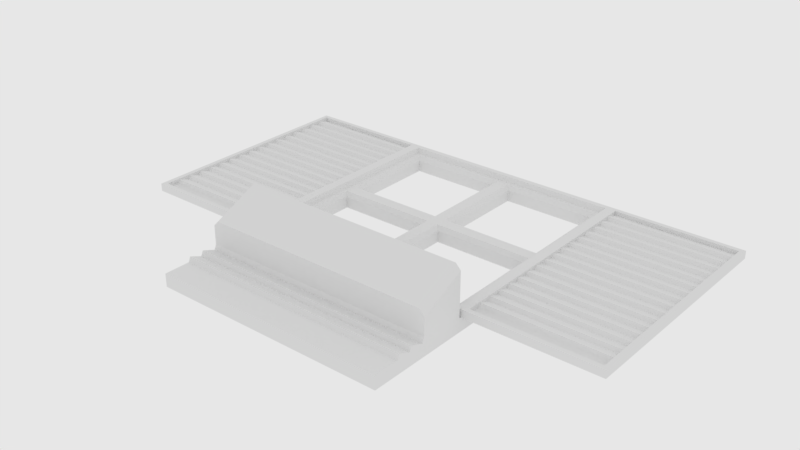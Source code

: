 # Source: arch_window1.blend  (saved by Blender 2.79.6; exported with 4.5.12 LTS)
import bpy
from mathutils import Matrix  # noqa: F401  (used for matrix-valued properties, if any)

bpy.ops.wm.read_factory_settings(use_empty=True)
scene = bpy.context.scene
scene.name = 'main'

# ---- collections
col_collection_1 = bpy.data.collections.new('Collection 1'); scene.collection.children.link(col_collection_1)

# ---- node groups
ng_auto_smooth = bpy.data.node_groups.new('Auto Smooth', 'GeometryNodeTree')
_s = ng_auto_smooth.interface.new_socket(name='Geometry', in_out='OUTPUT', socket_type='NodeSocketGeometry')
_s = ng_auto_smooth.interface.new_socket(name='Geometry', in_out='INPUT', socket_type='NodeSocketGeometry')
_s = ng_auto_smooth.interface.new_socket(name='Angle', in_out='INPUT', socket_type='NodeSocketFloat')
_s.subtype = 'ANGLE'
_s.min_value = 0.0
_s.max_value = 3.142
ng_auto_smooth.is_modifier = True
_N = ng_auto_smooth.nodes; _L = ng_auto_smooth.links
n0 = _N.new('NodeGroupOutput'); n0.name = 'Group Output'; n0.location = (480, -100)
n1 = _N.new('NodeGroupInput'); n1.name = 'Group Input'; n1.location = (-420, -300)
n2 = _N.new('NodeGroupInput'); n2.name = 'Group Input.001'; n2.location = (-60, -100)
n3 = _N.new('GeometryNodeSetShadeSmooth'); n3.name = 'Set Shade Smooth'; n3.location = (120, -100)
n3.domain = 'EDGE'
n4 = _N.new('GeometryNodeSetShadeSmooth'); n4.name = 'Set Shade Smooth.001'; n4.location = (300, -100)
n5 = _N.new('GeometryNodeInputMeshEdgeAngle'); n5.name = 'Edge Angle'; n5.location = (-420, -220)
n6 = _N.new('GeometryNodeInputEdgeSmooth'); n6.name = 'Is Edge Smooth'; n6.location = (-60, -160)
n7 = _N.new('GeometryNodeInputShadeSmooth'); n7.name = 'Is Face Smooth'; n7.location = (-240, -340)
n8 = _N.new('FunctionNodeBooleanMath'); n8.name = 'Boolean Math'; n8.location = (-60, -220)
n9 = _N.new('FunctionNodeCompare'); n9.name = 'Compare'; n9.location = (-240, -180)
n9.operation = 'LESS_EQUAL'
_L.new(n5.outputs[0], n9.inputs[0])
_L.new(n4.outputs[0], n0.inputs[0])
_L.new(n1.outputs[1], n9.inputs[1])
_L.new(n9.outputs[0], n8.inputs[0])
_L.new(n7.outputs[0], n8.inputs[1])
_L.new(n2.outputs[0], n3.inputs[0])
_L.new(n6.outputs[0], n3.inputs[1])
_L.new(n3.outputs[0], n4.inputs[0])
_L.new(n8.outputs[0], n3.inputs[2])
n0.is_active_output = True

# ---- world
world_world = bpy.data.worlds.new('world'); scene.world = world_world
world_world.color = (0.8, 0.8, 0.8)
world_world.use_sun_shadow = False
world_world.sun_shadow_jitter_overblur = 0.0
world_world.cycles.sampling_method = 'MANUAL'
world_world.cycles.homogeneous_volume = True

# ---- meshes
me_cube_007 = bpy.data.meshes.new('Cube.007')
me_cube_007.from_pydata([(-0.2866, -0.5361, -0.03133), (-0.2866, -0.5361, 0.1596), (0.2866, -0.5361, -0.03133), (0.2866, -0.5361, 0.1596), (-0.2866, -0.2842, -0.03133), (-0.2866, -0.2842, 0.1596), (0.2866, -0.2842, -0.03133), (0.2866, -0.2842, 0.1596), (-0.6019, -0.2842, 0.1596), (-0.6019, 0.2854, 0.1596), (-0.6019, 0.2854, -0.001443), (-0.6019, -0.2842, -0.001443), (0.6019, -0.2842, 0.1596), (0.6019, 0.2854, 0.1596), (0.6019, 0.2854, -0.001443), (0.6019, -0.2842, -0.001443), (-0.3031, 0.2854, -0.03133), (-0.324, 0.2854, -0.001443), (-0.3031, -0.2842, -0.03133), (-0.324, -0.2842, -0.001443), (0.3031, 0.2854, -0.03133), (0.324, 0.2854, -0.001443), (0.3031, -0.2842, -0.03133), (0.324, -0.2842, -0.001443)], [], [(2, 6, 7, 3), (22, 23, 15, 12, 7, 6), (21, 14, 15, 23), (0, 1, 5, 4), (11, 8, 9, 10), (13, 14, 21, 20, 16, 17, 10, 9), (4, 18, 16, 20, 22, 6, 2, 0), (15, 14, 13, 12), (1, 3, 7, 12, 13, 9, 8, 5), (17, 19, 11, 10), (8, 11, 19, 18, 4, 5), (0, 2, 3, 1), (19, 17, 16, 18), (23, 22, 20, 21)])
me_cube_007.use_remesh_preserve_volume = False
me_cube_007.use_remesh_preserve_attributes = False
me_cube_007.use_mirror_vertex_groups = False
me_cube_007.update()
me_cube_003 = bpy.data.meshes.new('Cube.003')
me_cube_003.from_pydata([(0.2477, 0.2477, -0.0235), (-0.2477, 0.2477, -0.0235), (0.295, 0.2734, 0.02637), (0.2477, -0.2477, -0.0235), (-0.295, 0.2734, 0.02637), (0.2842, 0.2842, -0.0235), (-0.2477, -0.2477, -0.0235), (-0.2842, 0.2842, -0.0235), (0.295, -0.2734, 0.02637), (-0.295, -0.2734, 0.02637), (0.02338, 0.2842, 0.02637), (0.2842, -0.2842, -0.0235), (-0.02338, 0.2842, 0.02637), (0.02338, 0.2842, -0.0235), (-0.2842, -0.2842, -0.0235), (0.02338, -0.2842, 0.02637), (-0.02338, 0.2842, -0.0235), (0.02338, 0.2477, -0.0235), (-0.02338, -0.2842, 0.02637), (0.02338, -0.2842, -0.0235), (0.2477, 0.02338, -0.0235), (-0.02338, 0.2477, -0.0235), (-0.02338, -0.2842, -0.0235), (0.02338, -0.2477, -0.0235), (0.2842, 0.02338, -0.0235), (0.295, 0.02338, 0.02637), (-0.2477, 0.02338, -0.0235), (0.02338, 0.02338, -0.0235), (0.2477, -0.02338, -0.0235), (-0.02338, -0.2477, -0.0235), (-0.2842, 0.02338, -0.0235), (-0.295, 0.02338, 0.02637), (0.2659, 0.2659, 0.01374), (0.2659, 0.02338, 0.01374), (0.2842, -0.02338, -0.0235), (-0.02338, 0.02338, -0.0235), (0.295, -0.02338, 0.02637), (-0.2477, -0.02338, -0.0235), (0.02338, 0.2659, 0.01374), (-0.2659, 0.2659, 0.01374), (0.02338, -0.02338, -0.0235), (-0.2659, 0.02338, 0.01374), (-0.2842, -0.02338, -0.0235), (0.02338, 0.2718, 0.02637), (-0.295, -0.02338, 0.02637), (0.2659, -0.2659, 0.01374), (0.2718, 0.2718, 0.02637), (-0.02338, 0.2659, 0.01374), (-0.02338, -0.02338, -0.0235), (0.2718, 0.02338, 0.02637), (-0.02338, 0.2718, 0.02637), (-0.2659, -0.2659, 0.01374), (-0.2718, 0.2718, 0.02637), (-0.2718, 0.02338, 0.02637), (0.0, 0.2477, -0.0235), (-0.2659, -0.02338, 0.01374), (0.0, 0.2842, -0.0235), (0.0, 0.2842, 0.02637), (-0.02338, -0.2659, 0.01374), (0.0, 0.02338, -0.0235), (0.0, 0.02338, 0.01374), (0.0, 0.2659, 0.01374), (-0.02338, -0.2718, 0.02637), (-0.2718, -0.2718, 0.02637), (0.0, 0.2718, 0.02637), (-0.2718, -0.02338, 0.02637), (0.0, -0.2477, -0.0235), (0.0, -0.2842, -0.0235), (0.0, -0.2842, 0.02637), (0.0, -0.02338, -0.0235), (0.0, -0.02338, 0.01374), (0.0, -0.2659, 0.01374), (0.0, -0.2718, 0.02637), (0.0, 0.0, -0.0235), (0.0, 0.0, 0.01374), (-0.2718, 0.0, 0.02637), (-0.2659, 0.0, 0.01374), (-0.02338, 0.0, -0.0235), (-0.2477, 0.0, -0.0235), (-0.2842, 0.0, -0.0235), (-0.295, 0.0, 0.02637), (-0.1245, -0.2842, 0.02637), (-0.1245, 0.2842, 0.02637), (-0.1245, -0.2477, -0.0235), (-0.1245, 0.0, 0.01374), (-0.1245, 0.2477, -0.0235), (-0.1245, 0.0, -0.0235), (-0.1245, 0.2659, 0.01374), (-0.1245, 0.02338, -0.0235), (-0.1245, -0.2659, 0.01374), (-0.1245, 0.2842, -0.0235), (-0.1245, -0.02338, -0.0235), (-0.1245, -0.2842, -0.0235), (-0.1245, 0.2718, 0.02637), (-0.1245, -0.2718, 0.02637), (-0.2477, -0.2477, 0.004524), (-0.2569, -0.2569, 0.01374), (-0.01416, -0.2569, 0.01374), (-0.02338, -0.2477, 0.004524), (-0.2569, -0.01416, 0.01374), (-0.2477, -0.02338, 0.004524), (-0.01416, -0.01416, 0.01374), (-0.02338, -0.02338, 0.004524), (-0.1245, -0.02338, 0.004524), (-0.1245, -0.01416, 0.01374), (-0.1245, -0.2569, 0.01374), (-0.1245, -0.2477, 0.004524), (0.2659, -0.02338, 0.01374), (-0.2477, 0.2477, 0.004524), (-0.2569, 0.2569, 0.01374), (-0.01416, 0.2569, 0.01374), (-0.02338, 0.2477, 0.004524), (-0.2569, 0.01416, 0.01374), (-0.2477, 0.02338, 0.004524), (-0.01416, 0.01416, 0.01374), (-0.02338, 0.02338, 0.004524), (0.02338, -0.2659, 0.01374), (-0.1245, 0.02338, 0.004524), (-0.1245, 0.01416, 0.01374), (-0.1245, 0.2569, 0.01374), (-0.1245, 0.2477, 0.004524), (0.02338, -0.2718, 0.02637), (0.2718, -0.2718, 0.02637), (0.2718, -0.02338, 0.02637), (-0.2842, -0.2842, 0.007668), (-0.2842, -0.02338, 0.007668), (-0.2842, 0.0, 0.007668), (-0.02338, -0.2842, 0.007668), (-0.2842, 0.02338, 0.007668), (-0.02338, 0.2842, 0.007668), (-0.1245, 0.2842, 0.007668), (-0.2842, 0.2842, 0.007668), (0.0, -0.2842, 0.007668), (0.2718, 0.0, 0.02637), (0.2659, 0.0, 0.01374), (0.02338, 0.0, -0.0235), (-0.1245, -0.2842, 0.007668), (0.2477, 0.0, -0.0235), (0.0, 0.2842, 0.007668), (0.2842, 0.0, -0.0235), (0.0, -0.4736, -0.0235), (-0.02338, -0.4736, -0.0235), (0.295, 0.0, 0.02637), (0.1245, -0.2842, 0.02637), (-0.02338, -0.4736, 0.007668), (0.1245, 0.2842, 0.02637), (-0.1245, -0.4736, -0.0235), (0.0, -0.4736, 0.007668), (-0.2842, -0.4736, -0.0235), (-0.1245, -0.4736, 0.007668), (0.1245, -0.2477, -0.0235), (0.1245, 0.0, 0.01374), (-0.2842, -0.4736, 0.007668), (0.1245, 0.2477, -0.0235), (0.1245, 0.0, -0.0235), (0.1245, 0.2659, 0.01374), (0.1245, 0.02338, -0.0235), (0.1245, -0.2659, 0.01374), (0.1245, 0.2842, -0.0235), (0.1245, -0.02338, -0.0235), (0.1245, -0.2842, -0.0235), (0.1245, 0.2718, 0.02637), (0.0, -0.4023, 0.007668), (0.0, -0.3972, 0.01916), (0.0, -0.4392, 0.007668), (0.0, -0.4341, 0.01916), (0.1245, -0.2718, 0.02637), (0.2477, -0.2477, 0.004524), (0.2569, -0.2569, 0.01374), (0.01416, -0.2569, 0.01374), (0.02338, -0.2477, 0.004524), (-0.02338, -0.4023, -0.0235), (-0.02338, -0.3972, -0.0235), (-0.02338, -0.4392, -0.0235), (-0.02338, -0.4341, -0.0235), (-0.1245, -0.4392, -0.0235), (-0.1245, -0.4341, -0.0235), (-0.1245, -0.4023, -0.0235), (-0.1245, -0.3972, -0.0235), (-0.2842, -0.4341, -0.0235), (-0.2842, -0.4392, -0.0235), (-0.2842, -0.3972, -0.0235), (-0.2842, -0.4023, -0.0235), (0.2569, -0.01416, 0.01374), (0.2477, -0.02338, 0.004524), (0.01416, -0.01416, 0.01374), (-0.2842, -0.4341, 0.01916), (-0.2842, -0.4392, 0.007668), (-0.2842, -0.3972, 0.01916), (-0.2842, -0.4023, 0.007668), (0.0, -0.4341, -0.0235), (0.0, -0.4392, -0.0235), (0.0, -0.3972, -0.0235), (0.0, -0.4023, -0.0235), (-0.1245, -0.4023, 0.007668), (-0.1245, -0.3972, 0.01916), (-0.1245, -0.4392, 0.007668), (-0.1245, -0.4341, 0.01916), (-0.02338, -0.4341, 0.01916), (-0.02338, -0.4392, 0.007668), (-0.02338, -0.3972, 0.01916), (-0.02338, -0.4023, 0.007668), (0.0, -0.5361, -0.0235), (-0.02338, -0.5361, -0.0235), (0.02338, -0.02338, 0.004524), (0.1245, -0.02338, 0.004524), (-0.02338, -0.5361, 0.007668), (0.1245, -0.01416, 0.01374), (-0.1245, -0.5361, -0.0235), (0.0, -0.5361, 0.007668), (-0.2842, -0.5361, -0.0235), (-0.1245, -0.5361, 0.007668), (0.1245, -0.2569, 0.01374), (0.1245, -0.2477, 0.004524), (-0.2842, -0.5361, 0.007668), (0.2477, 0.2477, 0.004524), (0.2569, 0.2569, 0.01374), (0.01416, 0.2569, 0.01374), (0.02338, 0.2477, 0.004524), (0.0, -0.4688, 0.01949), (0.2569, 0.01416, 0.01374), (-0.02338, -0.4688, 0.01949), (0.0, -0.4688, -0.0235), (-0.02338, -0.4688, -0.0235), (-0.1245, -0.4688, -0.0235), (-0.2842, -0.4688, -0.0235), (-0.2842, -0.4688, 0.01949), (-0.1245, -0.4688, 0.01949), (-0.6011, -0.2842, 0.007668), (-0.5903, -0.2734, 0.02637), (-0.5903, 0.0, 0.02637), (-0.6011, -0.02338, 0.02637), (-0.6011, -0.02338, 0.007668), (-0.6011, 0.02338, 0.007668), (-0.5903, 0.02338, 0.02637), (-0.5903, 0.2734, 0.02637), (-0.6011, 0.2842, 0.007668), (-0.6011, 0.0, 0.007668), (0.2477, 0.02338, 0.004524), (0.01416, 0.01416, 0.01374), (0.02338, 0.02338, 0.004524), (0.1245, 0.02338, 0.004524), (0.1245, 0.01416, 0.01374), (0.1245, 0.2569, 0.01374), (0.1245, 0.2477, 0.004524), (0.2842, -0.2842, 0.007668), (0.2842, -0.02338, 0.007668), (0.2842, 0.0, 0.007668), (0.02338, -0.2842, 0.007668), (0.2842, 0.02338, 0.007668), (0.02338, 0.2842, 0.007668), (0.1245, 0.2842, 0.007668), (0.2842, 0.2842, 0.007668), (0.1245, -0.2842, 0.007668), (0.02338, -0.4736, -0.0235), (0.02338, -0.4736, 0.007668), (0.1245, -0.4736, -0.0235), (0.2842, -0.4736, -0.0235), (-0.2842, 0.0, 0.02637), (-0.2842, -0.02338, 0.02637), (-0.6011, -0.2842, 0.02637), (-0.2842, -0.2842, 0.02637), (-0.2842, 0.02338, 0.02637), (-0.2842, 0.2842, 0.02637), (-0.6011, 0.0, 0.02637), (-0.5903, -0.02338, 0.02637), (-0.6011, 0.02338, 0.02637), (-0.6011, 0.2842, 0.02637), (-0.295, -0.02338, 0.01333), (-0.5903, -0.02338, 0.01333), (-0.295, 0.0, 0.01333), (-0.5903, 0.0, 0.01333), (-0.295, 0.02338, 0.01333), (-0.5903, 0.02338, 0.01333), (-0.5903, -0.2734, 0.01333), (-0.295, -0.2734, 0.01333), (-0.295, 0.2734, 0.01333), (-0.5903, 0.2734, 0.01333), (0.1245, -0.4736, 0.007668), (0.2842, -0.4736, 0.007668), (0.02338, -0.4023, -0.0235), (0.02338, -0.3972, -0.0235), (0.02338, -0.4392, -0.0235), (0.02338, -0.4341, -0.0235), (0.1245, -0.4392, -0.0235), (0.1245, -0.4341, -0.0235), (0.1245, -0.4023, -0.0235), (0.1245, -0.3972, -0.0235), (0.2842, -0.4341, -0.0235), (0.2842, -0.4392, -0.0235), (0.2842, -0.3972, -0.0235), (0.2842, -0.4023, -0.0235), (0.2842, -0.4341, 0.01916), (0.2842, -0.4392, 0.007668), (0.2842, -0.3972, 0.01916), (0.2842, -0.4023, 0.007668), (0.1245, -0.4023, 0.007668), (0.1245, -0.3972, 0.01916), (0.1245, -0.4392, 0.007668), (0.1245, -0.4341, 0.01916), (0.02338, -0.4341, 0.01916), (0.02338, -0.4392, 0.007668), (0.02338, -0.3972, 0.01916), (0.02338, -0.4023, 0.007668), (0.02338, -0.5361, -0.0235), (0.02338, -0.5361, 0.007668), (0.1245, -0.5361, -0.0235), (0.2842, -0.5361, -0.0235), (0.1245, -0.5361, 0.007668), (0.2842, -0.5361, 0.007668), (0.02338, -0.4688, 0.01949), (0.02338, -0.4688, -0.0235), (0.1245, -0.4688, -0.0235), (0.2842, -0.4688, -0.0235), (0.2842, -0.4688, 0.01949), (0.0, -0.2896, 0.033), (-0.02338, -0.2896, 0.033), (0.0, -0.2896, -0.0235), (-0.1245, -0.2896, -0.0235), (-0.02338, -0.2896, -0.0235), (-0.2842, -0.2896, -0.0235), (-0.2654, -0.2896, 0.033), (-0.1245, -0.2896, 0.009483), (0.1245, -0.4688, 0.01949), (0.6011, -0.2842, 0.007668), (0.5903, -0.2734, 0.02637), (0.5903, 0.0, 0.02637), (0.6011, -0.02338, 0.02637), (0.0, -0.3972, 0.07683), (-0.02338, -0.3972, 0.07683), (-0.1245, -0.3972, 0.07683), (0.6011, -0.02338, 0.007668), (0.6011, 0.02338, 0.007668), (0.0, -0.2896, 0.1122), (-0.02338, -0.2896, 0.1122), (0.5903, 0.02338, 0.02637), (0.5903, 0.2734, 0.02637), (0.6011, 0.2842, 0.007668), (-0.1245, -0.2896, 0.1263), (0.6011, 0.0, 0.007668), (-0.2842, -0.2896, 0.009483), (0.2842, 0.0, 0.02637), (0.2842, -0.02338, 0.02637), (-0.02338, -0.2896, 0.009483), (0.0, -0.2896, 0.009483), (0.6011, -0.2842, 0.02637), (0.2842, -0.2842, 0.02637), (-0.1245, -0.2896, 0.033), (-0.02338, -0.2896, 0.1263), (0.0, -0.2896, 0.1263), (0.2842, 0.02338, 0.02637), (0.2842, 0.2842, 0.02637), (-0.1245, -0.2896, 0.1122), (-0.1245, -0.3669, 0.07458), (-0.1245, -0.3669, 0.0283), (0.6011, 0.0, 0.02637), (0.5903, -0.02338, 0.02637), (-0.02338, -0.3669, 0.07458), (-0.02338, -0.3669, 0.0283), (0.0, -0.3669, 0.0283), (0.0, -0.3669, 0.07458), (0.6011, 0.02338, 0.02637), (0.6011, 0.2842, 0.02637), (-0.2654, -0.3669, 0.0283), (0.295, -0.02338, 0.01333), (0.5903, -0.02338, 0.01333), (-0.2719, -0.3972, 0.07683), (-0.2842, -0.3972, 0.06402), (-0.253, -0.2896, 0.1122), (-0.2654, -0.2896, 0.09933), (-0.2719, -0.2896, 0.1263), (-0.2842, -0.2896, 0.1135), (-0.2654, -0.3669, 0.06176), (-0.2531, -0.3669, 0.07458), (0.295, 0.0, 0.01333), (0.5903, 0.0, 0.01333), (0.295, 0.02338, 0.01333), (0.5903, 0.02338, 0.01333), (0.5903, -0.2734, 0.01333), (0.295, -0.2734, 0.01333), (0.295, 0.2734, 0.01333), (0.5903, 0.2734, 0.01333), (0.02338, -0.2896, 0.033), (0.1245, -0.2896, -0.0235), (0.02338, -0.2896, -0.0235), (0.2842, -0.2896, -0.0235), (0.2654, -0.2896, 0.033), (0.1245, -0.2896, 0.009483), (0.02338, -0.3972, 0.07683), (0.1245, -0.3972, 0.07683), (0.02338, -0.2896, 0.1122), (0.1245, -0.2896, 0.1263), (0.2842, -0.2896, 0.009483), (0.02338, -0.2896, 0.009483), (0.1245, -0.2896, 0.033), (0.02338, -0.2896, 0.1263), (0.1245, -0.2896, 0.1122), (0.1245, -0.3669, 0.07458), (0.1245, -0.3669, 0.0283), (0.02338, -0.3669, 0.07458), (0.02338, -0.3669, 0.0283), (0.2654, -0.3669, 0.0283), (0.2719, -0.3972, 0.07683), (0.2842, -0.3972, 0.06402), (0.253, -0.2896, 0.1122), (0.2654, -0.2896, 0.09933), (0.2719, -0.2896, 0.1263), (0.2842, -0.2896, 0.1135), (0.2654, -0.3669, 0.06176), (0.2531, -0.3669, 0.07458), (-0.5903, -0.2734, 0.01613), (-0.295, -0.2734, 0.01613), (-0.295, 0.2734, 0.01613), (-0.5903, 0.2734, 0.01613), (-0.295, 0.2444, 0.02406), (-0.295, 0.2381, 0.01613), (-0.295, 0.2123, 0.02406), (-0.295, 0.2059, 0.01613), (-0.295, 0.1801, 0.02406), (-0.295, 0.1737, 0.01613), (-0.295, 0.1479, 0.02406), (-0.295, 0.1416, 0.01613), (-0.295, 0.1158, 0.02406), (-0.295, 0.1094, 0.01613), (-0.295, 0.0836, 0.02406), (-0.295, 0.07723, 0.01613), (-0.295, 0.05144, 0.02406), (-0.295, 0.04507, 0.01613), (-0.295, 0.01927, 0.02406), (-0.295, 0.0129, 0.01613), (-0.295, -0.0129, 0.02406), (-0.295, -0.01927, 0.01613), (-0.295, -0.04507, 0.02406), (-0.295, -0.05144, 0.01613), (-0.295, -0.07723, 0.02406), (-0.295, -0.0836, 0.01613), (-0.295, -0.1094, 0.02406), (-0.295, -0.1158, 0.01613), (-0.295, -0.1416, 0.02406), (-0.295, -0.1479, 0.01613), (-0.295, -0.1737, 0.02406), (-0.295, -0.1801, 0.01613), (-0.295, -0.2059, 0.02406), (-0.295, -0.2123, 0.01613), (-0.295, -0.2381, 0.02406), (-0.295, -0.2444, 0.01613), (-0.5903, -0.2444, 0.01613), (-0.5903, -0.2381, 0.02406), (-0.5903, -0.2123, 0.01613), (-0.5903, -0.2059, 0.02406), (-0.5903, -0.1801, 0.01613), (-0.5903, -0.1737, 0.02406), (-0.5903, -0.1479, 0.01613), (-0.5903, -0.1416, 0.02406), (-0.5903, -0.1158, 0.01613), (-0.5903, -0.1094, 0.02406), (-0.5903, -0.0836, 0.01613), (-0.5903, -0.07723, 0.02406), (-0.5903, -0.05144, 0.01613), (-0.5903, -0.04507, 0.02406), (-0.5903, -0.01927, 0.01613), (-0.5903, -0.0129, 0.02406), (-0.5903, 0.0129, 0.01613), (-0.5903, 0.01927, 0.02406), (-0.5903, 0.04507, 0.01613), (-0.5903, 0.05144, 0.02406), (-0.5903, 0.07723, 0.01613), (-0.5903, 0.0836, 0.02406), (-0.5903, 0.1094, 0.01613), (-0.5903, 0.1158, 0.02406), (-0.5903, 0.1416, 0.01613), (-0.5903, 0.1479, 0.02406), (-0.5903, 0.1737, 0.01613), (-0.5903, 0.1801, 0.02406), (-0.5903, 0.2059, 0.01613), (-0.5903, 0.2123, 0.02406), (-0.5903, 0.2381, 0.01613), (-0.5903, 0.2444, 0.02406), (0.5903, -0.2734, 0.01613), (0.295, -0.2734, 0.01613), (0.295, 0.2734, 0.01613), (0.5903, 0.2734, 0.01613), (0.295, 0.2444, 0.02406), (0.295, 0.2381, 0.01613), (0.295, 0.2123, 0.02406), (0.295, 0.2059, 0.01613), (0.295, 0.1801, 0.02406), (0.295, 0.1737, 0.01613), (0.295, 0.1479, 0.02406), (0.295, 0.1416, 0.01613), (0.295, 0.1158, 0.02406), (0.295, 0.1094, 0.01613), (0.295, 0.0836, 0.02406), (0.295, 0.07723, 0.01613), (0.295, 0.05144, 0.02406), (0.295, 0.04507, 0.01613), (0.295, 0.01927, 0.02406), (0.295, 0.0129, 0.01613), (0.295, -0.0129, 0.02406), (0.295, -0.01927, 0.01613), (0.295, -0.04507, 0.02406), (0.295, -0.05144, 0.01613), (0.295, -0.07723, 0.02406), (0.295, -0.0836, 0.01613), (0.295, -0.1094, 0.02406), (0.295, -0.1158, 0.01613), (0.295, -0.1416, 0.02406), (0.295, -0.1479, 0.01613), (0.295, -0.1737, 0.02406), (0.295, -0.1801, 0.01613), (0.295, -0.2059, 0.02406), (0.295, -0.2123, 0.01613), (0.295, -0.2381, 0.02406), (0.295, -0.2444, 0.01613), (0.5903, -0.2444, 0.01613), (0.5903, -0.2381, 0.02406), (0.5903, -0.2123, 0.01613), (0.5903, -0.2059, 0.02406), (0.5903, -0.1801, 0.01613), (0.5903, -0.1737, 0.02406), (0.5903, -0.1479, 0.01613), (0.5903, -0.1416, 0.02406), (0.5903, -0.1158, 0.01613), (0.5903, -0.1094, 0.02406), (0.5903, -0.0836, 0.01613), (0.5903, -0.07723, 0.02406), (0.5903, -0.05144, 0.01613), (0.5903, -0.04507, 0.02406), (0.5903, -0.01927, 0.01613), (0.5903, -0.0129, 0.02406), (0.5903, 0.0129, 0.01613), (0.5903, 0.01927, 0.02406), (0.5903, 0.04507, 0.01613), (0.5903, 0.05144, 0.02406), (0.5903, 0.07723, 0.01613), (0.5903, 0.0836, 0.02406), (0.5903, 0.1094, 0.01613), (0.5903, 0.1158, 0.02406), (0.5903, 0.1416, 0.01613), (0.5903, 0.1479, 0.02406), (0.5903, 0.1737, 0.01613), (0.5903, 0.1801, 0.02406), (0.5903, 0.2059, 0.01613), (0.5903, 0.2123, 0.02406), (0.5903, 0.2381, 0.01613), (0.5903, 0.2444, 0.02406)], [], [(69, 73, 135, 40), (116, 71, 72, 121), (28, 34, 11, 3), (69, 66, 29, 48), (62, 94, 81, 18), (26, 113, 117, 88), (124, 136, 81, 261), (115, 114, 110, 111), (114, 115, 117, 118), (252, 337, 332, 249), (25, 376, 380, 2), (245, 324, 345, 346), (82, 263, 52, 93), (35, 115, 111, 21), (131, 128, 233, 236), (213, 167, 3, 150), (159, 40, 135, 154), (63, 65, 259, 261), (121, 15, 143, 166), (38, 155, 161, 43), (242, 220, 238, 241), (379, 378, 365, 364), (26, 78, 79, 30), (6, 83, 92, 14), (307, 309, 308, 306), (28, 137, 139, 34), (106, 83, 6, 95), (88, 35, 77, 86), (37, 6, 14, 42), (280, 281, 287, 286), (37, 91, 103, 100), (121, 72, 68, 15), (75, 258, 259, 65), (32, 33, 49, 46), (284, 312, 311, 282), (78, 86, 91, 37), (207, 205, 184, 183), (26, 30, 7, 1), (131, 263, 82, 130), (289, 313, 312, 284), (247, 339, 331, 246), (66, 23, 19, 67), (66, 67, 22, 29), (204, 185, 169, 170), (132, 68, 18, 127), (155, 243, 216, 32), (138, 57, 10, 250), (143, 346, 122, 166), (282, 311, 222, 191), (215, 0, 20, 238), (74, 84, 104, 101, 97, 105, 89, 58, 71, 70), (124, 261, 260, 228), (27, 17, 218, 240), (59, 54, 17, 27), (59, 35, 21, 54), (103, 91, 48, 102), (54, 21, 16, 56), (20, 156, 241, 238), (74, 151, 242, 239, 217, 243, 155, 38, 61, 60), (108, 113, 26, 1), (293, 314, 313, 289), (75, 53, 262, 258), (356, 365, 378, 325), (0, 153, 158, 5), (39, 52, 53, 41), (138, 129, 12, 57), (207, 183, 168, 45, 107, 134, 151), (76, 75, 65, 55), (50, 64, 57, 12), (50, 12, 82, 93), (51, 55, 65, 63), (3, 11, 160, 150), (87, 39, 109, 119), (183, 184, 167, 168), (58, 89, 94, 62), (120, 119, 109, 108), (58, 62, 72, 71), (116, 121, 166, 157), (62, 18, 68, 72), (120, 108, 1, 85), (145, 161, 46, 351), (47, 50, 93, 87), (74, 60, 61, 47, 87, 119, 110, 114, 118, 84), (1, 7, 90, 85), (20, 24, 139, 137), (308, 305, 304, 306), (52, 263, 262, 53), (147, 209, 305, 255), (314, 279, 257, 313), (205, 204, 40, 159), (170, 169, 212, 213), (69, 48, 77, 73), (122, 346, 342, 123), (244, 153, 0, 215), (69, 40, 23, 66), (37, 42, 79, 78), (78, 26, 88, 86), (126, 125, 232, 237), (98, 29, 83, 106), (31, 4, 276, 272), (48, 29, 98, 102), (167, 184, 28, 3), (95, 6, 37, 100), (20, 0, 5, 24), (241, 156, 27, 240), (111, 120, 85, 21), (117, 115, 35, 88), (92, 83, 29, 22), (76, 41, 53, 75), (47, 61, 64, 50), (91, 86, 77, 48), (94, 89, 51, 63), (81, 94, 63, 261), (46, 49, 350, 351), (89, 105, 96, 51), (59, 73, 77, 35), (106, 95, 96, 105), (99, 96, 95, 100), (102, 98, 97, 101), (104, 99, 100, 103), (101, 104, 103, 102), (98, 106, 105, 97), (104, 84, 76, 55, 51, 96, 99), (170, 213, 150, 23), (111, 110, 119, 120), (160, 19, 23, 150), (93, 52, 39, 87), (118, 117, 113, 112), (2, 380, 381, 336), (90, 16, 21, 85), (38, 43, 64, 61), (130, 129, 16, 90), (112, 113, 108, 109), (252, 251, 145, 351), (239, 242, 241, 240), (166, 122, 45, 157), (182, 177, 176, 179), (43, 161, 145, 10), (118, 112, 109, 39, 41, 76, 84), (245, 346, 143, 253), (240, 218, 217, 239), (156, 154, 135, 27), (45, 122, 123, 107), (133, 123, 342, 341), (298, 323, 314, 293), (134, 107, 123, 133), (394, 398, 401, 386), (24, 249, 247, 139), (43, 10, 57, 64), (28, 184, 205, 159), (74, 70, 71, 116, 157, 212, 169, 185, 207, 151), (244, 215, 216, 243), (134, 133, 49, 33), (282, 283, 285, 284), (137, 28, 159, 154), (157, 45, 168, 212), (132, 248, 15, 68), (54, 56, 13, 17), (82, 12, 129, 130), (81, 136, 127, 18), (30, 79, 126, 128), (42, 125, 126, 79), (137, 154, 156, 20), (40, 204, 170, 23), (56, 16, 129, 138), (133, 341, 350, 49), (30, 128, 131, 7), (225, 224, 146, 148), (7, 131, 130, 90), (24, 5, 252, 249), (219, 147, 255, 310), (331, 327, 345, 324), (142, 374, 376, 25), (42, 14, 124, 125), (279, 309, 307, 257), (390, 395, 391, 396), (144, 149, 211, 206), (148, 146, 208, 210), (384, 281, 192, 317), (218, 244, 243, 217), (146, 141, 203, 208), (152, 148, 210, 214), (392, 294, 290, 385), (189, 182, 179, 186), (59, 27, 135, 73), (257, 307, 306, 256), (224, 223, 141, 146), (194, 189, 186, 197), (303, 300, 299, 296), (162, 201, 198, 165), (219, 221, 144, 147), (316, 347, 354, 358), (19, 384, 317, 67), (177, 171, 174, 176), (223, 222, 140, 141), (11, 385, 383, 160), (220, 216, 215, 238), (201, 194, 197, 198), (221, 227, 149, 144), (318, 319, 172, 178), (383, 287, 281, 384), (256, 306, 304, 254), (340, 320, 181, 188), (227, 226, 152, 149), (161, 155, 32, 46), (313, 257, 256, 312), (333, 349, 395, 390), (347, 321, 363, 354), (311, 254, 140, 222), (162, 165, 300, 303), (251, 158, 13, 250), (319, 317, 192, 172), (171, 193, 190, 174), (226, 225, 148, 152), (320, 318, 178, 181), (158, 153, 17, 13), (382, 400, 398, 394), (201, 162, 163, 200), (199, 164, 165, 198), (189, 194, 195, 188), (187, 196, 197, 186), (193, 171, 172, 192), (191, 173, 174, 190), (191, 190, 283, 282), (253, 387, 392, 245), (194, 201, 200, 195), (196, 199, 198, 197), (143, 15, 248, 253), (5, 158, 251, 252), (182, 189, 188, 181), (180, 187, 186, 179), (242, 151, 134, 33, 32, 216, 220), (213, 212, 168, 167), (145, 251, 250, 10), (291, 288, 285, 286), (34, 246, 245, 11), (218, 17, 153, 244), (296, 297, 302, 303), (336, 381, 377, 335), (171, 177, 178, 172), (173, 175, 176, 174), (177, 182, 181, 178), (175, 180, 179, 176), (323, 278, 279, 314), (193, 192, 281, 280), (280, 283, 190, 193), (211, 208, 203, 206), (255, 305, 308, 278), (202, 209, 206, 203), (310, 255, 278, 323), (210, 208, 211, 214), (301, 300, 165, 164), (141, 140, 202, 203), (147, 144, 206, 209), (325, 378, 379, 8), (385, 290, 287, 383), (149, 152, 214, 211), (185, 204, 205, 207), (293, 292, 299, 298), (295, 292, 288, 291), (298, 299, 300, 301), (187, 180, 225, 226), (196, 187, 226, 227), (291, 290, 294, 295), (34, 139, 247, 246), (199, 196, 227, 221), (286, 285, 283, 280), (173, 191, 222, 223), (164, 199, 221, 219), (56, 138, 250, 13), (175, 173, 223, 224), (312, 256, 254, 311), (296, 299, 292, 295), (180, 175, 224, 225), (232, 228, 260, 231), (233, 266, 267, 236), (232, 231, 264, 237), (233, 237, 264, 266), (125, 124, 228, 232), (265, 229, 274, 269), (263, 131, 236, 267), (4, 235, 277, 276), (9, 44, 268, 275), (128, 126, 237, 233), (295, 294, 297, 296), (289, 288, 292, 293), (326, 355, 361, 335), (286, 287, 290, 291), (202, 304, 305, 209), (303, 302, 163, 162), (325, 345, 327, 356), (8, 379, 364, 36), (332, 337, 362, 361), (374, 375, 377, 376), (80, 44, 259, 258), (9, 229, 260, 261), (44, 9, 261, 259), (4, 31, 262, 263), (31, 80, 258, 262), (265, 230, 264, 231), (229, 265, 231, 260), (234, 235, 267, 266), (230, 234, 266, 264), (235, 4, 263, 267), (275, 268, 269, 274), (268, 270, 271, 269), (270, 272, 273, 271), (272, 276, 277, 273), (44, 80, 270, 268), (235, 234, 273, 277), (80, 31, 272, 270), (229, 9, 275, 274), (234, 230, 271, 273), (230, 265, 269, 271), (284, 285, 288, 289), (278, 308, 309, 279), (254, 304, 202, 140), (164, 219, 310, 301), (301, 310, 323, 298), (332, 361, 355, 339), (331, 339, 355, 327), (249, 332, 339, 247), (246, 331, 324, 245), (351, 362, 337, 252), (335, 361, 362, 336), (36, 342, 346, 8), (356, 327, 355, 326), (364, 365, 375, 374), (142, 341, 342, 36), (376, 377, 381, 380), (2, 351, 350, 25), (336, 362, 351, 2), (25, 350, 341, 142), (8, 346, 345, 325), (335, 377, 375, 326), (36, 364, 374, 142), (395, 388, 389, 391), (14, 92, 318, 320), (22, 67, 317, 319), (132, 127, 343, 344), (391, 389, 402, 406), (124, 14, 320, 340), (92, 22, 319, 318), (386, 401, 408, 405), (136, 124, 340, 322), (127, 136, 322, 343), (349, 328, 388, 395), (326, 375, 365, 356), (404, 409, 397, 396), (348, 338, 330, 329), (340, 188, 367, 371), (245, 392, 385, 11), (382, 393, 344, 315), (349, 348, 329, 328), (352, 334, 357, 353), (396, 391, 406, 404), (132, 344, 393, 248), (200, 163, 328, 329), (338, 370, 366, 330), (321, 369, 372, 363), (195, 200, 329, 330), (248, 393, 387, 253), (368, 352, 353, 373), (160, 383, 384, 19), (316, 315, 344, 343), (302, 388, 328, 163), (396, 397, 399, 390), (321, 347, 322, 340), (347, 316, 343, 322), (392, 407, 403, 294), (333, 334, 348, 349), (394, 387, 393, 382), (386, 392, 387, 394), (354, 363, 372, 373, 353), (334, 352, 338, 348), (297, 389, 388, 302), (359, 360, 399, 400), (358, 354, 353, 357), (315, 359, 400, 382), (359, 358, 357, 360), (405, 407, 392, 386), (369, 321, 340, 371), (334, 333, 360, 357), (402, 403, 407, 406), (398, 397, 409, 408, 401), (315, 316, 358, 359), (390, 399, 360, 333), (400, 399, 397, 398), (352, 368, 370, 338), (366, 370, 371, 367), (370, 368, 369, 371), (368, 373, 372, 369), (188, 195, 330, 366, 367), (406, 407, 405, 404), (404, 405, 408, 409), (294, 403, 402, 389, 297), (415, 476, 475, 416), (417, 474, 473, 418), (419, 472, 471, 420), (421, 470, 469, 422), (423, 468, 467, 424), (425, 466, 465, 426), (427, 464, 463, 428), (429, 462, 461, 430), (431, 460, 459, 432), (433, 458, 457, 434), (435, 456, 455, 436), (437, 454, 453, 438), (439, 452, 451, 440), (441, 450, 449, 442), (443, 448, 447, 444), (445, 446, 410, 411), (476, 415, 414, 477), (474, 417, 416, 475), (472, 419, 418, 473), (470, 421, 420, 471), (468, 423, 422, 469), (466, 425, 424, 467), (464, 427, 426, 465), (462, 429, 428, 463), (460, 431, 430, 461), (458, 433, 432, 459), (456, 435, 434, 457), (454, 437, 436, 455), (452, 439, 438, 453), (450, 441, 440, 451), (448, 443, 442, 449), (446, 445, 444, 447), (412, 413, 477, 414), (483, 484, 543, 544), (485, 486, 541, 542), (487, 488, 539, 540), (489, 490, 537, 538), (491, 492, 535, 536), (493, 494, 533, 534), (495, 496, 531, 532), (497, 498, 529, 530), (499, 500, 527, 528), (501, 502, 525, 526), (503, 504, 523, 524), (505, 506, 521, 522), (507, 508, 519, 520), (509, 510, 517, 518), (511, 512, 515, 516), (513, 479, 478, 514), (544, 545, 482, 483), (542, 543, 484, 485), (540, 541, 486, 487), (538, 539, 488, 489), (536, 537, 490, 491), (534, 535, 492, 493), (532, 533, 494, 495), (530, 531, 496, 497), (528, 529, 498, 499), (526, 527, 500, 501), (524, 525, 502, 503), (522, 523, 504, 505), (520, 521, 506, 507), (518, 519, 508, 509), (516, 517, 510, 511), (514, 515, 512, 513), (480, 482, 545, 481)])
me_cube_003.polygons.foreach_set('use_smooth', [True] * 462)
_k = set([(0, 20), (0, 153), (0, 215), (1, 26), (1, 85), (1, 108), (2, 25), (2, 336), (2, 380), (3, 28), (3, 150), (3, 167), (4, 31), (4, 235), (4, 276), (5, 24), (5, 158), (5, 252), (6, 37), (6, 83), (6, 95), (7, 30), (7, 90), (7, 131), (8, 36), (8, 325), (8, 379), (9, 44), (9, 229), (9, 275), (10, 57), (10, 145), (11, 34), (11, 160), (11, 245), (11, 385), (12, 57), (12, 82), (13, 56), (13, 158), (14, 42), (14, 92), (14, 124), (14, 320), (15, 68), (15, 143), (16, 56), (16, 90), (17, 27), (17, 153), (17, 218), (18, 68), (18, 81), (19, 67), (19, 160), (20, 156), (20, 238), (21, 35), (21, 85), (21, 111), (22, 67), (22, 92), (23, 40), (23, 150), (23, 170), (24, 139), (25, 142), (26, 88), (26, 113), (27, 156), (27, 240), (28, 159), (28, 184), (29, 48), (29, 83), (29, 98), (30, 79), (31, 80), (32, 33), (32, 46), (32, 155), (33, 134), (34, 139), (35, 88), (35, 115), (36, 142), (37, 91), (37, 100), (38, 61), (38, 155), (39, 41), (39, 52), (39, 87), (40, 159), (40, 204), (41, 76), (42, 79), (43, 64), (43, 161), (44, 80), (45, 107), (45, 122), (45, 157), (46, 49), (46, 161), (47, 61), (47, 87), (48, 91), (48, 102), (49, 133), (50, 64), (50, 93), (51, 55), (51, 63), (51, 89), (52, 53), (52, 93), (53, 75), (55, 76), (58, 71), (58, 89), (62, 72), (62, 94), (63, 65), (63, 94), (65, 75), (71, 116), (72, 121), (81, 261), (82, 263), (95, 96), (95, 100), (95, 106), (96, 99), (96, 105), (97, 98), (97, 101), (97, 105), (98, 102), (98, 106), (99, 100), (99, 104), (100, 103), (101, 102), (101, 104), (102, 103), (107, 134), (108, 109), (108, 113), (108, 120), (109, 112), (109, 119), (110, 111), (110, 114), (110, 119), (111, 115), (111, 120), (112, 113), (112, 118), (113, 117), (114, 115), (114, 118), (115, 117), (116, 157), (121, 166), (122, 123), (122, 166), (123, 133), (124, 125), (124, 136), (124, 228), (124, 261), (124, 340), (125, 126), (126, 128), (127, 132), (127, 136), (128, 131), (131, 236), (131, 263), (132, 248), (140, 141), (140, 254), (141, 146), (143, 346), (144, 147), (144, 149), (145, 351), (146, 148), (147, 255), (148, 152), (148, 210), (148, 225), (149, 152), (152, 214), (152, 226), (162, 201), (162, 303), (163, 200), (163, 302), (164, 199), (164, 301), (165, 198), (165, 300), (167, 168), (167, 184), (167, 213), (168, 183), (168, 212), (169, 170), (169, 185), (169, 212), (170, 204), (170, 213), (179, 180), (179, 182), (180, 225), (181, 182), (181, 320), (183, 184), (183, 207), (184, 205), (185, 204), (185, 207), (186, 187), (186, 189), (186, 197), (187, 196), (187, 226), (188, 189), (188, 195), (188, 340), (188, 367), (189, 194), (194, 201), (195, 200), (196, 199), (197, 198), (202, 203), (202, 304), (203, 208), (204, 205), (206, 209), (206, 211), (208, 210), (209, 305), (210, 214), (211, 214), (215, 216), (215, 238), (215, 244), (216, 220), (216, 243), (217, 218), (217, 239), (217, 243), (218, 240), (218, 244), (219, 221), (219, 310), (220, 238), (220, 242), (221, 227), (226, 227), (228, 232), (228, 260), (229, 265), (229, 274), (230, 234), (230, 265), (231, 260), (231, 264), (232, 237), (233, 236), (233, 237), (234, 235), (235, 277), (236, 267), (238, 241), (239, 240), (239, 242), (240, 241), (245, 246), (245, 253), (245, 324), (245, 346), (245, 392), (246, 247), (247, 249), (248, 253), (249, 252), (252, 337), (252, 351), (254, 256), (255, 278), (256, 257), (257, 279), (257, 307), (257, 313), (258, 259), (258, 262), (259, 261), (260, 261), (262, 263), (263, 267), (264, 266), (266, 267), (268, 270), (268, 275), (269, 271), (269, 274), (270, 272), (271, 273), (272, 276), (273, 277), (274, 275), (276, 277), (278, 279), (279, 309), (279, 314), (288, 289), (288, 291), (289, 313), (290, 291), (290, 385), (292, 293), (292, 295), (292, 299), (293, 298), (293, 314), (294, 295), (294, 297), (294, 392), (294, 403), (295, 296), (296, 303), (297, 302), (298, 301), (299, 300), (304, 306), (305, 308), (306, 307), (307, 309), (308, 309), (310, 323), (314, 323), (315, 316), (315, 382), (316, 347), (321, 347), (321, 369), (322, 340), (322, 343), (324, 331), (324, 345), (325, 356), (325, 378), (326, 335), (326, 356), (327, 345), (327, 355), (328, 329), (328, 388), (329, 330), (330, 366), (331, 339), (332, 337), (332, 339), (333, 334), (333, 390), (334, 352), (335, 336), (336, 381), (337, 362), (338, 348), (338, 370), (340, 371), (341, 342), (341, 350), (342, 346), (343, 344), (344, 393), (345, 346), (348, 349), (349, 395), (350, 351), (351, 362), (352, 368), (353, 357), (353, 373), (354, 358), (354, 363), (355, 361), (357, 360), (358, 359), (359, 400), (360, 399), (361, 362), (363, 372), (364, 374), (364, 379), (365, 375), (365, 378), (366, 367), (366, 370), (367, 371), (368, 369), (370, 371), (372, 373), (374, 376), (375, 377), (376, 380), (377, 381), (378, 379), (380, 381), (382, 394), (386, 394), (386, 405), (387, 392), (387, 393), (388, 389), (389, 402), (390, 396), (391, 395), (391, 406), (392, 407), (396, 404), (397, 399), (397, 409), (398, 400), (398, 401), (401, 408), (402, 403), (402, 406), (403, 407), (404, 405), (406, 407), (408, 409), (410, 411), (410, 446), (411, 445), (412, 413), (412, 414), (413, 477), (415, 416), (417, 418), (419, 420), (421, 422), (423, 424), (425, 426), (427, 428), (429, 430), (431, 432), (433, 434), (435, 436), (437, 438), (439, 440), (441, 442), (443, 444), (447, 448), (449, 450), (451, 452), (453, 454), (455, 456), (457, 458), (459, 460), (461, 462), (463, 464), (465, 466), (467, 468), (469, 470), (471, 472), (473, 474), (475, 476), (478, 479), (478, 514), (479, 513), (480, 481), (480, 482), (481, 545), (483, 484), (485, 486), (487, 488), (489, 490), (491, 492), (493, 494), (495, 496), (497, 498), (499, 500), (501, 502), (503, 504), (505, 506), (507, 508), (509, 510), (511, 512), (515, 516), (517, 518), (519, 520), (521, 522), (523, 524), (525, 526), (527, 528), (529, 530), (531, 532), (533, 534), (535, 536), (537, 538), (539, 540), (541, 542), (543, 544)])
me_cube_003.attributes.new('sharp_edge', 'BOOLEAN', 'EDGE').data.foreach_set('value', [ (min(e.vertices), max(e.vertices)) in _k for e in me_cube_003.edges])
_k = {(124, 261): 1.0, (23, 150): 1.0, (185, 207): 1.0, (239, 240): 1.0, (258, 259): 1.0, (42, 79): 1.0, (108, 109): 1.0, (21, 35): 1.0, (10, 145): 1.0, (3, 150): 1.0, (27, 156): 1.0, (215, 238): 1.0, (27, 240): 1.0, (45, 107): 1.0, (19, 160): 1.0, (12, 82): 1.0, (39, 52): 1.0, (169, 212): 1.0, (21, 85): 1.0, (22, 67): 1.0, (18, 68): 1.0, (260, 261): 1.0, (39, 41): 1.0, (22, 92): 1.0, (81, 261): 1.0, (216, 243): 1.0, (112, 118): 1.0, (29, 83): 1.0, (292, 295): 1.0, (16, 56): 1.0, (6, 37): 1.0, (14, 42): 1.0, (259, 261): 1.0, (47, 61): 1.0, (82, 263): 1.0, (29, 48): 1.0, (12, 57): 1.0, (37, 91): 1.0, (215, 216): 1.0, (51, 63): 1.0, (7, 30): 1.0, (110, 119): 1.0, (35, 115): 1.0, (114, 118): 1.0, (184, 205): 1.0, (1, 26): 1.0, (55, 76): 1.0, (51, 55): 1.0, (58, 89): 1.0, (47, 87): 1.0, (26, 88): 1.0, (65, 75): 1.0, (63, 65): 1.0, (62, 94): 1.0, (262, 263): 1.0, (131, 263): 1.0, (58, 71): 1.0, (62, 72): 1.0, (110, 111): 1.0, (50, 93): 1.0, (122, 166): 1.0, (35, 88): 1.0, (52, 53): 1.0, (109, 112): 1.0, (308, 309): 1.0, (220, 242): 1.0, (170, 213): 1.0, (23, 40): 1.0, (16, 90): 1.0, (18, 81): 1.0, (6, 83): 1.0, (1, 85): 1.0, (39, 87): 1.0, (52, 93): 1.0, (108, 120): 1.0, (51, 89): 1.0, (112, 113): 1.0, (48, 91): 1.0, (14, 92): 1.0, (111, 115): 1.0, (63, 94): 1.0, (114, 115): 1.0, (108, 113): 1.0, (34, 139): 1.0, (7, 90): 1.0, (109, 119): 1.0, (95, 106): 1.0, (95, 96): 1.0, (96, 105): 1.0, (99, 100): 1.0, (96, 99): 1.0, (95, 100): 1.0, (101, 102): 1.0, (98, 102): 1.0, (97, 98): 1.0, (97, 101): 1.0, (99, 104): 1.0, (100, 103): 1.0, (101, 104): 1.0, (102, 103): 1.0, (98, 106): 1.0, (97, 105): 1.0, (6, 95): 1.0, (37, 100): 1.0, (48, 102): 1.0, (29, 98): 1.0, (123, 133): 1.0, (113, 117): 1.0, (111, 120): 1.0, (183, 207): 1.0, (21, 111): 1.0, (115, 117): 1.0, (26, 113): 1.0, (11, 160): 1.0, (110, 114): 1.0, (1, 108): 1.0, (252, 351): 1.0, (215, 244): 1.0, (13, 158): 1.0, (17, 27): 1.0, (32, 155): 1.0, (305, 308): 1.0, (15, 143): 1.0, (116, 157): 1.0, (375, 377): 1.0, (342, 346): 1.0, (17, 153): 1.0, (50, 64): 1.0, (168, 212): 1.0, (216, 220): 1.0, (217, 243): 1.0, (3, 167): 1.0, (20, 156): 1.0, (185, 204): 1.0, (167, 168): 1.0, (107, 134): 1.0, (204, 205): 1.0, (43, 161): 1.0, (167, 213): 1.0, (217, 218): 1.0, (167, 184): 1.0, (11, 34): 1.0, (121, 166): 1.0, (258, 262): 1.0, (41, 76): 1.0, (40, 159): 1.0, (30, 79): 1.0, (5, 24): 1.0, (53, 75): 1.0, (14, 124): 1.0, (46, 161): 1.0, (220, 238): 1.0, (235, 277): 1.0, (7, 131): 1.0, (350, 351): 1.0, (127, 136): 1.0, (126, 128): 1.0, (125, 126): 1.0, (20, 238): 1.0, (46, 49): 1.0, (128, 131): 1.0, (127, 132): 1.0, (168, 183): 1.0, (169, 185): 1.0, (218, 240): 1.0, (45, 157): 1.0, (124, 125): 1.0, (124, 136): 1.0, (0, 153): 1.0, (140, 141): 1.0, (141, 146): 1.0, (146, 148): 1.0, (152, 214): 1.0, (122, 123): 1.0, (148, 210): 1.0, (148, 152): 1.0, (144, 149): 1.0, (144, 147): 1.0, (28, 184): 1.0, (149, 152): 1.0, (5, 158): 1.0, (162, 201): 1.0, (163, 200): 1.0, (164, 199): 1.0, (165, 198): 1.0, (188, 189): 1.0, (189, 194): 1.0, (188, 195): 1.0, (186, 187): 1.0, (187, 196): 1.0, (186, 197): 1.0, (169, 170): 1.0, (194, 201): 1.0, (195, 200): 1.0, (196, 199): 1.0, (197, 198): 1.0, (248, 253): 1.0, (218, 244): 1.0, (279, 309): 1.0, (181, 182): 1.0, (179, 180): 1.0, (240, 241): 1.0, (49, 133): 1.0, (255, 278): 1.0, (256, 257): 1.0, (45, 122): 1.0, (257, 279): 1.0, (145, 351): 1.0, (183, 184): 1.0, (23, 170): 1.0, (17, 218): 1.0, (180, 225): 1.0, (179, 182): 1.0, (14, 320): 1.0, (187, 226): 1.0, (186, 189): 1.0, (124, 340): 1.0, (202, 203): 1.0, (0, 215): 1.0, (203, 208): 1.0, (208, 210): 1.0, (217, 239): 1.0, (299, 300): 1.0, (33, 134): 1.0, (210, 214): 1.0, (206, 211): 1.0, (206, 209): 1.0, (211, 214): 1.0, (292, 293): 1.0, (40, 204): 1.0, (326, 356): 1.0, (148, 225): 1.0, (152, 226): 1.0, (226, 227): 1.0, (294, 297): 1.0, (221, 227): 1.0, (294, 295): 1.0, (219, 221): 1.0, (228, 260): 1.0, (231, 264): 1.0, (231, 260): 1.0, (266, 267): 1.0, (236, 267): 1.0, (264, 266): 1.0, (233, 237): 1.0, (232, 237): 1.0, (233, 236): 1.0, (228, 232): 1.0, (124, 228): 1.0, (131, 236): 1.0, (9, 275): 1.0, (263, 267): 1.0, (335, 336): 1.0, (257, 307): 1.0, (245, 253): 1.0, (249, 252): 1.0, (5, 252): 1.0, (245, 246): 1.0, (246, 247): 1.0, (296, 303): 1.0, (278, 279): 1.0, (298, 301): 1.0, (297, 302): 1.0, (307, 309): 1.0, (306, 307): 1.0, (238, 241): 1.0, (8, 36): 1.0, (341, 350): 1.0, (170, 204): 1.0, (254, 256): 1.0, (247, 249): 1.0, (44, 80): 1.0, (9, 229): 1.0, (9, 44): 1.0, (4, 31): 1.0, (31, 80): 1.0, (230, 265): 1.0, (229, 265): 1.0, (234, 235): 1.0, (230, 234): 1.0, (4, 235): 1.0, (268, 270): 1.0, (274, 275): 1.0, (268, 275): 1.0, (272, 276): 1.0, (270, 272): 1.0, (269, 271): 1.0, (269, 274): 1.0, (273, 277): 1.0, (271, 273): 1.0, (276, 277): 1.0, (4, 276): 1.0, (229, 274): 1.0, (310, 323): 1.0, (314, 323): 1.0, (11, 385): 1.0, (288, 291): 1.0, (289, 313): 1.0, (8, 379): 1.0, (324, 345): 1.0, (0, 20): 1.0, (32, 46): 1.0, (239, 242): 1.0, (279, 314): 1.0, (293, 314): 1.0, (245, 392): 1.0, (304, 306): 1.0, (257, 313): 1.0, (355, 361): 1.0, (324, 331): 1.0, (327, 345): 1.0, (252, 337): 1.0, (332, 339): 1.0, (337, 362): 1.0, (245, 324): 1.0, (8, 325): 1.0, (332, 337): 1.0, (36, 142): 1.0, (351, 362): 1.0, (327, 355): 1.0, (331, 339): 1.0, (361, 362): 1.0, (345, 346): 1.0, (28, 159): 1.0, (3, 28): 1.0, (38, 155): 1.0, (341, 342): 1.0, (32, 33): 1.0, (293, 298): 1.0, (245, 346): 1.0, (11, 245): 1.0, (295, 296): 1.0, (24, 139): 1.0, (292, 299): 1.0, (336, 381): 1.0, (143, 346): 1.0, (288, 289): 1.0, (290, 291): 1.0, (377, 381): 1.0, (181, 320): 1.0, (188, 340): 1.0, (365, 378): 1.0, (25, 142): 1.0, (325, 356): 1.0, (325, 378): 1.0, (2, 25): 1.0, (365, 375): 1.0, (343, 344): 1.0, (322, 340): 1.0, (322, 343): 1.0, (2, 380): 1.0, (2, 336): 1.0, (328, 329): 1.0, (329, 330): 1.0, (376, 380): 1.0, (364, 374): 1.0, (348, 349): 1.0, (364, 379): 1.0, (338, 348): 1.0, (294, 392): 1.0, (315, 316): 1.0, (321, 347): 1.0, (316, 347): 1.0, (326, 335): 1.0, (333, 334): 1.0, (290, 385): 1.0, (334, 352): 1.0, (374, 376): 1.0, (378, 379): 1.0, (380, 381): 1.0, (358, 359): 1.0, (387, 393): 1.0, (354, 363): 1.0, (354, 358): 1.0, (387, 392): 1.0, (357, 360): 1.0, (353, 357): 1.0, (388, 389): 1.0, (366, 367): 1.0, (366, 370): 1.0, (370, 371): 1.0, (367, 371): 1.0, (368, 369): 1.0, (372, 373): 1.0, (188, 367): 1.0, (330, 366): 1.0, (338, 370): 1.0, (340, 371): 1.0, (321, 369): 1.0, (363, 372): 1.0, (352, 368): 1.0, (353, 373): 1.0, (391, 395): 1.0, (386, 394): 1.0, (382, 394): 1.0, (390, 396): 1.0, (398, 401): 1.0, (398, 400): 1.0, (397, 399): 1.0, (402, 403): 1.0, (402, 406): 1.0, (406, 407): 1.0, (403, 407): 1.0, (404, 405): 1.0, (408, 409): 1.0, (294, 403): 1.0, (389, 402): 1.0, (391, 406): 1.0, (392, 407): 1.0, (386, 405): 1.0, (401, 408): 1.0, (396, 404): 1.0, (397, 409): 1.0, (19, 67): 1.0, (10, 57): 1.0, (72, 121): 1.0, (71, 116): 1.0, (163, 302): 1.0, (162, 303): 1.0, (43, 64): 1.0, (164, 301): 1.0, (147, 255): 1.0, (140, 254): 1.0, (15, 68): 1.0, (38, 61): 1.0, (132, 248): 1.0, (202, 304): 1.0, (219, 310): 1.0, (209, 305): 1.0, (13, 56): 1.0, (165, 300): 1.0, (349, 395): 1.0, (328, 388): 1.0, (344, 393): 1.0, (315, 382): 1.0, (333, 390): 1.0, (359, 400): 1.0, (360, 399): 1.0, (410, 411): 1.0, (412, 413): 1.0, (412, 414): 1.0, (413, 477): 1.0, (415, 416): 1.0, (475, 476): 1.0, (417, 418): 1.0, (473, 474): 1.0, (419, 420): 1.0, (471, 472): 1.0, (421, 422): 1.0, (469, 470): 1.0, (423, 424): 1.0, (467, 468): 1.0, (425, 426): 1.0, (465, 466): 1.0, (427, 428): 1.0, (463, 464): 1.0, (429, 430): 1.0, (461, 462): 1.0, (431, 432): 1.0, (459, 460): 1.0, (433, 434): 1.0, (457, 458): 1.0, (435, 436): 1.0, (455, 456): 1.0, (437, 438): 1.0, (453, 454): 1.0, (439, 440): 1.0, (451, 452): 1.0, (441, 442): 1.0, (449, 450): 1.0, (443, 444): 1.0, (447, 448): 1.0, (411, 445): 1.0, (410, 446): 1.0, (478, 479): 1.0, (480, 481): 1.0, (480, 482): 1.0, (481, 545): 1.0, (483, 484): 1.0, (543, 544): 1.0, (485, 486): 1.0, (541, 542): 1.0, (487, 488): 1.0, (539, 540): 1.0, (489, 490): 1.0, (537, 538): 1.0, (491, 492): 1.0, (535, 536): 1.0, (493, 494): 1.0, (533, 534): 1.0, (495, 496): 1.0, (531, 532): 1.0, (497, 498): 1.0, (529, 530): 1.0, (499, 500): 1.0, (527, 528): 1.0, (501, 502): 1.0, (525, 526): 1.0, (503, 504): 1.0, (523, 524): 1.0, (505, 506): 1.0, (521, 522): 1.0, (507, 508): 1.0, (519, 520): 1.0, (509, 510): 1.0, (517, 518): 1.0, (511, 512): 1.0, (515, 516): 1.0, (479, 513): 1.0, (478, 514): 1.0}
me_cube_003.attributes.new('crease_edge', 'FLOAT', 'EDGE').data.foreach_set('value', [_k.get((min(e.vertices), max(e.vertices)), 0.0) for e in me_cube_003.edges])
me_cube_003.use_remesh_preserve_volume = False
me_cube_003.use_remesh_preserve_attributes = False
me_cube_003.use_mirror_vertex_groups = False
me_cube_003.update()
me_cube = bpy.data.meshes.new('Cube')
me_cube.from_pydata([(-0.2702, -0.2702, 0.2702), (-0.2702, 0.2702, 0.2702), (0.2702, -0.2702, 0.2702), (0.2702, 0.2702, 0.2702), (-0.2702, -0.2702, -0.2373), (-0.2702, 0.2702, -0.2373), (0.2702, -0.2702, -0.2373), (0.2702, 0.2702, -0.2373), (-0.3656, 0.3656, -0.2533), (-0.3656, -0.3656, -0.2533), (-0.3656, 0.3656, -0.2315), (0.3656, 0.3656, -0.2533), (0.3656, -0.3656, -0.2533), (0.3656, 0.3656, -0.2315), (0.3656, -0.3656, -0.2315), (-0.3656, -0.3656, -0.2315), (0.0, 0.2702, 0.2702), (0.0, -0.2702, 0.2702), (0.0, -0.2702, -0.2373), (0.0, 0.2702, -0.2373), (0.0, 0.3656, -0.2533), (0.0, -0.3656, -0.2533), (0.0, -0.3656, -0.2315), (0.0, 0.3656, -0.2315)], [], [(4, 0, 1, 5), (18, 6, 2, 17), (6, 7, 3, 2), (18, 17, 0, 4), (16, 1, 0, 17), (7, 19, 16, 3), (21, 22, 15, 9), (16, 17, 2, 3), (9, 15, 10, 8), (5, 19, 23, 10, 15, 22, 18, 4), (12, 11, 13, 14), (7, 6, 18, 22, 14, 13, 23, 19), (8, 10, 23, 20), (8, 20, 21, 9), (11, 20, 23, 13), (11, 12, 21, 20), (5, 1, 16, 19), (21, 12, 14, 22)])
me_cube.use_remesh_preserve_volume = False
me_cube.use_remesh_preserve_attributes = False
me_cube.use_mirror_vertex_groups = False
me_cube.update()

# ---- objects
ob_cube_006 = bpy.data.objects.new('Cube.006', me_cube_007)
ob_cube_004 = bpy.data.objects.new('Cube.004', me_cube_003)
ob_cube = bpy.data.objects.new('Cube', me_cube)

# ---- transforms, parenting, visibility, modifiers, constraints
ob_cube_006.location = (0.0, 0.0, 0.0)
ob_cube_006.hide_render = True
ob_cube_006.visible_camera = False
ob_cube_006.visible_diffuse = False
ob_cube_006.visible_glossy = False
ob_cube_006.visible_transmission = False
ob_cube_006.visible_volume_scatter = False
ob_cube_006.visible_shadow = False
ob_cube_006.display_type = 'WIRE'
ob_cube_006.show_wire = True
ob_cube_006.show_all_edges = True
ob_cube_006.lineart.crease_threshold = 0.0
ob_cube_004.parent = ob_cube_006
ob_cube_004.location = (0.0, 0.0, -0.007095)
ob_cube_004.display_type = 'SOLID'
ob_cube_004.lineart.crease_threshold = 0.0
_m = ob_cube_004.modifiers.new('Auto Smooth', 'NODES')
_m.node_group = ng_auto_smooth
_gi = [s.identifier for s in ng_auto_smooth.interface.items_tree if s.item_type == 'SOCKET' and s.in_out == 'INPUT']
_m[_gi[1]] = 1.047  # Angle
ob_cube.parent = ob_cube_006
ob_cube.location = (0.0, 0.0, 0.0)
ob_cube.hide_render = True
ob_cube.visible_camera = False
ob_cube.visible_diffuse = False
ob_cube.visible_glossy = False
ob_cube.visible_transmission = False
ob_cube.visible_volume_scatter = False
ob_cube.visible_shadow = False
ob_cube.display_type = 'WIRE'
ob_cube.show_all_edges = True
ob_cube.lineart.crease_threshold = 0.0

# ---- collection membership
col_collection_1.objects.link(ob_cube_006)
col_collection_1.objects.link(ob_cube_004)
col_collection_1.objects.link(ob_cube)

# ---- scene / render settings (as saved in the file)
scene.frame_start = 1; scene.frame_end = 100; scene.frame_set(1)
scene.render.engine = 'CYCLES'
scene.render.image_settings.color_depth = '16'
scene.render.image_settings.compression = 90
scene.render.resolution_percentage = 50
scene.render.dither_intensity = 0.0
scene.render.use_simplify = True
scene.render.use_persistent_data = True
scene.cycles.use_denoising = False
scene.cycles.samples = 10
scene.cycles.sampling_pattern = 'TABULATED_SOBOL'
scene.cycles.light_sampling_threshold = 0.0
scene.cycles.use_adaptive_sampling = False
scene.cycles.use_light_tree = False
scene.cycles.caustics_reflective = False
scene.cycles.caustics_refractive = False
scene.cycles.blur_glossy = 4.0
scene.cycles.max_bounces = 4
scene.cycles.transmission_bounces = 4
scene.cycles.volume_bounces = 2
scene.cycles.transparent_max_bounces = 4
scene.cycles.use_animated_seed = True
scene.cycles.sample_clamp_direct = 4.0
scene.cycles.sample_clamp_indirect = 2.0
scene.cycles.debug_bvh_type = 'STATIC_BVH'
scene.view_settings.view_transform = 'Standard'
bpy.context.view_layer.update()

# ---- added for rendering (the .blend has no active camera): camera
cam_auto = bpy.data.cameras.new('AutoCamera')
cam_auto.lens = 50.0
cam_auto.sensor_width = 36.0
cam_auto.clip_end = 1000.0
ob_auto_camera = bpy.data.objects.new('AutoCamera', cam_auto)
scene.collection.objects.link(ob_auto_camera)
ob_auto_camera.location = (1.35369, -1.75039, 1.12725)
ob_auto_camera.rotation_euler = (1.09748, -7.21219e-08, 0.694738)
scene.camera = ob_auto_camera
bpy.context.view_layer.update()
